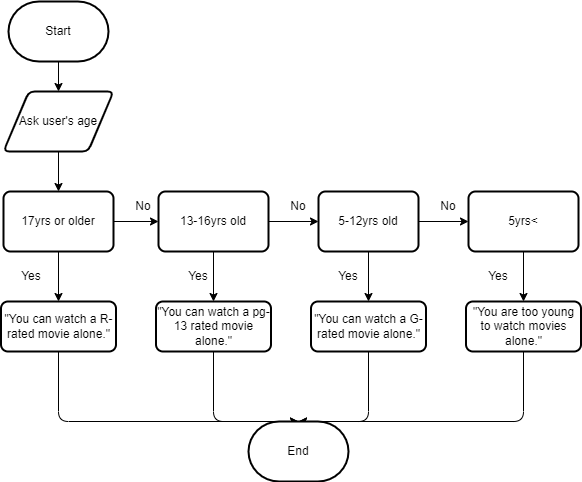

The diagram above was exported from draw.io. Its source (the exported page's mxGraphModel, read from the mxfile embedded in the PNG):
<mxGraphModel dx="531" dy="357" grid="1" gridSize="10" guides="1" tooltips="1" connect="1" arrows="1" fold="1" page="1" pageScale="1" pageWidth="827" pageHeight="1169" math="0" shadow="0">
  <root>
    <mxCell id="0" />
    <mxCell id="1" parent="0" />
    <mxCell id="6" style="edgeStyle=none;html=1;" edge="1" parent="1" source="2" target="3">
      <mxGeometry relative="1" as="geometry" />
    </mxCell>
    <mxCell id="2" value="Start" style="strokeWidth=2;html=1;shape=mxgraph.flowchart.terminator;whiteSpace=wrap;" vertex="1" parent="1">
      <mxGeometry x="30" y="10" width="100" height="60" as="geometry" />
    </mxCell>
    <mxCell id="7" value="" style="edgeStyle=none;html=1;" edge="1" parent="1" source="3" target="4">
      <mxGeometry relative="1" as="geometry" />
    </mxCell>
    <mxCell id="3" value="Ask user's age" style="shape=parallelogram;html=1;strokeWidth=2;perimeter=parallelogramPerimeter;whiteSpace=wrap;rounded=1;arcSize=12;size=0.23;" vertex="1" parent="1">
      <mxGeometry x="25" y="100" width="110" height="60" as="geometry" />
    </mxCell>
    <mxCell id="8" style="edgeStyle=none;html=1;entryX=0.5;entryY=0;entryDx=0;entryDy=0;" edge="1" parent="1" source="4" target="5">
      <mxGeometry relative="1" as="geometry" />
    </mxCell>
    <mxCell id="12" style="edgeStyle=none;html=1;entryX=0;entryY=0.5;entryDx=0;entryDy=0;" edge="1" parent="1" source="4" target="9">
      <mxGeometry relative="1" as="geometry" />
    </mxCell>
    <mxCell id="4" value="17yrs or older" style="rounded=1;whiteSpace=wrap;html=1;absoluteArcSize=1;arcSize=14;strokeWidth=2;" vertex="1" parent="1">
      <mxGeometry x="25" y="200" width="110" height="60" as="geometry" />
    </mxCell>
    <mxCell id="38" style="edgeStyle=none;html=1;entryX=0.5;entryY=0;entryDx=0;entryDy=0;entryPerimeter=0;exitX=0.5;exitY=1;exitDx=0;exitDy=0;" edge="1" parent="1" source="5" target="36">
      <mxGeometry relative="1" as="geometry">
        <Array as="points">
          <mxPoint x="80" y="430" />
        </Array>
      </mxGeometry>
    </mxCell>
    <mxCell id="5" value="&quot;You can watch a R-rated movie alone.&quot;" style="rounded=1;whiteSpace=wrap;html=1;absoluteArcSize=1;arcSize=14;strokeWidth=2;" vertex="1" parent="1">
      <mxGeometry x="22.5" y="310" width="115" height="50" as="geometry" />
    </mxCell>
    <mxCell id="14" value="" style="edgeStyle=none;html=1;" edge="1" parent="1" source="9" target="13">
      <mxGeometry relative="1" as="geometry" />
    </mxCell>
    <mxCell id="20" style="edgeStyle=none;html=1;entryX=0.5;entryY=0;entryDx=0;entryDy=0;" edge="1" parent="1" source="9" target="17">
      <mxGeometry relative="1" as="geometry" />
    </mxCell>
    <mxCell id="9" value="13-16yrs old" style="rounded=1;whiteSpace=wrap;html=1;absoluteArcSize=1;arcSize=14;strokeWidth=2;" vertex="1" parent="1">
      <mxGeometry x="180" y="200" width="110" height="60" as="geometry" />
    </mxCell>
    <mxCell id="16" style="edgeStyle=none;html=1;entryX=0;entryY=0.5;entryDx=0;entryDy=0;" edge="1" parent="1" source="13" target="15">
      <mxGeometry relative="1" as="geometry" />
    </mxCell>
    <mxCell id="22" style="edgeStyle=none;html=1;entryX=0.5;entryY=0;entryDx=0;entryDy=0;" edge="1" parent="1" source="13" target="21">
      <mxGeometry relative="1" as="geometry" />
    </mxCell>
    <mxCell id="13" value="5-12yrs old" style="rounded=1;whiteSpace=wrap;html=1;absoluteArcSize=1;arcSize=14;strokeWidth=2;" vertex="1" parent="1">
      <mxGeometry x="340" y="200" width="100" height="60" as="geometry" />
    </mxCell>
    <mxCell id="24" style="edgeStyle=none;html=1;" edge="1" parent="1" source="15" target="23">
      <mxGeometry relative="1" as="geometry" />
    </mxCell>
    <mxCell id="15" value="5yrs&amp;lt;" style="rounded=1;whiteSpace=wrap;html=1;absoluteArcSize=1;arcSize=14;strokeWidth=2;" vertex="1" parent="1">
      <mxGeometry x="490" y="200" width="110" height="60" as="geometry" />
    </mxCell>
    <mxCell id="37" style="edgeStyle=none;html=1;entryX=0.5;entryY=0;entryDx=0;entryDy=0;entryPerimeter=0;" edge="1" parent="1" source="17" target="36">
      <mxGeometry relative="1" as="geometry">
        <Array as="points">
          <mxPoint x="235" y="430" />
        </Array>
      </mxGeometry>
    </mxCell>
    <mxCell id="17" value="&quot;You can watch a pg-13 rated movie alone.&quot;" style="rounded=1;whiteSpace=wrap;html=1;absoluteArcSize=1;arcSize=14;strokeWidth=2;" vertex="1" parent="1">
      <mxGeometry x="177.5" y="310" width="115" height="50" as="geometry" />
    </mxCell>
    <mxCell id="39" style="edgeStyle=none;html=1;entryX=0.5;entryY=0;entryDx=0;entryDy=0;entryPerimeter=0;" edge="1" parent="1" source="21" target="36">
      <mxGeometry relative="1" as="geometry">
        <Array as="points">
          <mxPoint x="390" y="430" />
        </Array>
      </mxGeometry>
    </mxCell>
    <mxCell id="21" value="&quot;You can watch a G-rated movie alone.&quot;" style="rounded=1;whiteSpace=wrap;html=1;absoluteArcSize=1;arcSize=14;strokeWidth=2;" vertex="1" parent="1">
      <mxGeometry x="332.5" y="310" width="115" height="50" as="geometry" />
    </mxCell>
    <mxCell id="40" style="edgeStyle=none;html=1;entryX=0.5;entryY=0;entryDx=0;entryDy=0;entryPerimeter=0;" edge="1" parent="1" source="23" target="36">
      <mxGeometry relative="1" as="geometry">
        <Array as="points">
          <mxPoint x="545" y="430" />
        </Array>
      </mxGeometry>
    </mxCell>
    <mxCell id="23" value="&quot;You are too young to watch movies alone.&quot;" style="rounded=1;whiteSpace=wrap;html=1;absoluteArcSize=1;arcSize=14;strokeWidth=2;" vertex="1" parent="1">
      <mxGeometry x="487.5" y="310" width="115" height="50" as="geometry" />
    </mxCell>
    <mxCell id="25" value="Yes" style="text;html=1;strokeColor=none;fillColor=none;align=center;verticalAlign=middle;whiteSpace=wrap;rounded=0;" vertex="1" parent="1">
      <mxGeometry x="22.5" y="270" width="60" height="30" as="geometry" />
    </mxCell>
    <mxCell id="26" value="Yes" style="text;html=1;strokeColor=none;fillColor=none;align=center;verticalAlign=middle;whiteSpace=wrap;rounded=0;" vertex="1" parent="1">
      <mxGeometry x="490" y="270" width="60" height="30" as="geometry" />
    </mxCell>
    <mxCell id="27" value="Yes" style="text;html=1;strokeColor=none;fillColor=none;align=center;verticalAlign=middle;whiteSpace=wrap;rounded=0;" vertex="1" parent="1">
      <mxGeometry x="340" y="270" width="60" height="30" as="geometry" />
    </mxCell>
    <mxCell id="28" value="Yes" style="text;html=1;strokeColor=none;fillColor=none;align=center;verticalAlign=middle;whiteSpace=wrap;rounded=0;" vertex="1" parent="1">
      <mxGeometry x="190" y="270" width="60" height="30" as="geometry" />
    </mxCell>
    <mxCell id="29" value="No" style="text;html=1;strokeColor=none;fillColor=none;align=center;verticalAlign=middle;whiteSpace=wrap;rounded=0;" vertex="1" parent="1">
      <mxGeometry x="135" y="200" width="60" height="30" as="geometry" />
    </mxCell>
    <mxCell id="31" value="No" style="text;html=1;strokeColor=none;fillColor=none;align=center;verticalAlign=middle;whiteSpace=wrap;rounded=0;" vertex="1" parent="1">
      <mxGeometry x="440" y="200" width="60" height="30" as="geometry" />
    </mxCell>
    <mxCell id="33" value="No" style="text;html=1;strokeColor=none;fillColor=none;align=center;verticalAlign=middle;whiteSpace=wrap;rounded=0;" vertex="1" parent="1">
      <mxGeometry x="290" y="200" width="60" height="30" as="geometry" />
    </mxCell>
    <mxCell id="36" value="End" style="strokeWidth=2;html=1;shape=mxgraph.flowchart.terminator;whiteSpace=wrap;" vertex="1" parent="1">
      <mxGeometry x="270" y="430" width="100" height="60" as="geometry" />
    </mxCell>
  </root>
</mxGraphModel>